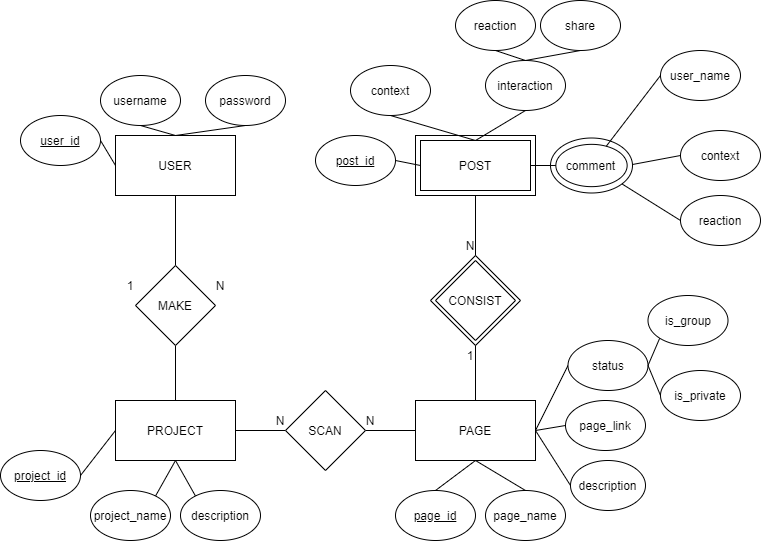

The diagram above was exported from draw.io. Its source (the exported page's mxGraphModel, read from the mxfile embedded in the PNG):
<mxGraphModel dx="1024" dy="592" grid="1" gridSize="10" guides="1" tooltips="1" connect="1" arrows="1" fold="1" page="1" pageScale="1" pageWidth="850" pageHeight="1100" math="0" shadow="0">
  <root>
    <mxCell id="0" />
    <mxCell id="1" parent="0" />
    <mxCell id="_eg9AoAQoxb2xK2rVJ9x-2" value="USER" style="rounded=0;whiteSpace=wrap;html=1;" parent="1" vertex="1">
      <mxGeometry x="195" y="220" width="120" height="60" as="geometry" />
    </mxCell>
    <mxCell id="_eg9AoAQoxb2xK2rVJ9x-13" style="edgeStyle=none;rounded=0;orthogonalLoop=1;jettySize=auto;html=1;exitX=0.5;exitY=0;exitDx=0;exitDy=0;entryX=0.5;entryY=1;entryDx=0;entryDy=0;endArrow=none;endFill=0;" parent="1" source="_eg9AoAQoxb2xK2rVJ9x-3" target="_eg9AoAQoxb2xK2rVJ9x-12" edge="1">
      <mxGeometry relative="1" as="geometry" />
    </mxCell>
    <mxCell id="Aklq_Bpo2OvdpmJSs6sy-19" style="edgeStyle=none;rounded=0;orthogonalLoop=1;jettySize=auto;html=1;exitX=0.5;exitY=1;exitDx=0;exitDy=0;entryX=0.5;entryY=1;entryDx=0;entryDy=0;endArrow=none;endFill=0;" edge="1" parent="1" source="_eg9AoAQoxb2xK2rVJ9x-3" target="Aklq_Bpo2OvdpmJSs6sy-18">
      <mxGeometry relative="1" as="geometry" />
    </mxCell>
    <mxCell id="Aklq_Bpo2OvdpmJSs6sy-31" style="edgeStyle=none;rounded=0;orthogonalLoop=1;jettySize=auto;html=1;exitX=1;exitY=0.5;exitDx=0;exitDy=0;endArrow=none;endFill=0;" edge="1" parent="1" source="_eg9AoAQoxb2xK2rVJ9x-3" target="Aklq_Bpo2OvdpmJSs6sy-20">
      <mxGeometry relative="1" as="geometry" />
    </mxCell>
    <mxCell id="_eg9AoAQoxb2xK2rVJ9x-3" value="PROJECT" style="rounded=0;whiteSpace=wrap;html=1;" parent="1" vertex="1">
      <mxGeometry x="195" y="485" width="120" height="60" as="geometry" />
    </mxCell>
    <mxCell id="Aklq_Bpo2OvdpmJSs6sy-29" style="edgeStyle=none;rounded=0;orthogonalLoop=1;jettySize=auto;html=1;exitX=0.5;exitY=0;exitDx=0;exitDy=0;entryX=0.5;entryY=1;entryDx=0;entryDy=0;endArrow=none;endFill=0;" edge="1" parent="1" source="_eg9AoAQoxb2xK2rVJ9x-12" target="_eg9AoAQoxb2xK2rVJ9x-2">
      <mxGeometry relative="1" as="geometry" />
    </mxCell>
    <mxCell id="_eg9AoAQoxb2xK2rVJ9x-12" value="MAKE" style="rhombus;whiteSpace=wrap;html=1;" parent="1" vertex="1">
      <mxGeometry x="215" y="350" width="80" height="80" as="geometry" />
    </mxCell>
    <mxCell id="Aklq_Bpo2OvdpmJSs6sy-7" style="rounded=0;orthogonalLoop=1;jettySize=auto;html=1;exitX=0.5;exitY=1;exitDx=0;exitDy=0;entryX=0.5;entryY=0;entryDx=0;entryDy=0;endArrow=none;endFill=0;" edge="1" parent="1" source="Aklq_Bpo2OvdpmJSs6sy-1" target="_eg9AoAQoxb2xK2rVJ9x-2">
      <mxGeometry relative="1" as="geometry" />
    </mxCell>
    <mxCell id="Aklq_Bpo2OvdpmJSs6sy-1" value="username" style="ellipse;whiteSpace=wrap;html=1;" vertex="1" parent="1">
      <mxGeometry x="180" y="160" width="80" height="50" as="geometry" />
    </mxCell>
    <mxCell id="Aklq_Bpo2OvdpmJSs6sy-8" style="edgeStyle=none;rounded=0;orthogonalLoop=1;jettySize=auto;html=1;exitX=0.5;exitY=1;exitDx=0;exitDy=0;entryX=0.5;entryY=0;entryDx=0;entryDy=0;endArrow=none;endFill=0;" edge="1" parent="1" source="Aklq_Bpo2OvdpmJSs6sy-3" target="_eg9AoAQoxb2xK2rVJ9x-2">
      <mxGeometry relative="1" as="geometry" />
    </mxCell>
    <mxCell id="Aklq_Bpo2OvdpmJSs6sy-3" value="password" style="ellipse;whiteSpace=wrap;html=1;" vertex="1" parent="1">
      <mxGeometry x="285" y="160" width="80" height="50" as="geometry" />
    </mxCell>
    <mxCell id="Aklq_Bpo2OvdpmJSs6sy-9" style="edgeStyle=none;rounded=0;orthogonalLoop=1;jettySize=auto;html=1;exitX=1;exitY=0.5;exitDx=0;exitDy=0;entryX=0;entryY=0.5;entryDx=0;entryDy=0;endArrow=none;endFill=0;" edge="1" parent="1" source="Aklq_Bpo2OvdpmJSs6sy-4" target="_eg9AoAQoxb2xK2rVJ9x-2">
      <mxGeometry relative="1" as="geometry" />
    </mxCell>
    <mxCell id="Aklq_Bpo2OvdpmJSs6sy-4" value="&lt;u&gt;user_id&lt;/u&gt;" style="ellipse;whiteSpace=wrap;html=1;" vertex="1" parent="1">
      <mxGeometry x="100" y="200" width="80" height="50" as="geometry" />
    </mxCell>
    <mxCell id="Aklq_Bpo2OvdpmJSs6sy-14" style="edgeStyle=none;rounded=0;orthogonalLoop=1;jettySize=auto;html=1;exitX=0.5;exitY=1;exitDx=0;exitDy=0;endArrow=none;endFill=0;entryX=0.5;entryY=1;entryDx=0;entryDy=0;" edge="1" parent="1" source="Aklq_Bpo2OvdpmJSs6sy-11" target="_eg9AoAQoxb2xK2rVJ9x-3">
      <mxGeometry relative="1" as="geometry">
        <mxPoint x="195" y="550" as="targetPoint" />
      </mxGeometry>
    </mxCell>
    <mxCell id="Aklq_Bpo2OvdpmJSs6sy-11" value="project_name" style="ellipse;whiteSpace=wrap;html=1;" vertex="1" parent="1">
      <mxGeometry x="170" y="575" width="80" height="50" as="geometry" />
    </mxCell>
    <mxCell id="Aklq_Bpo2OvdpmJSs6sy-12" value="1" style="text;html=1;strokeColor=none;fillColor=none;align=center;verticalAlign=middle;whiteSpace=wrap;rounded=0;" vertex="1" parent="1">
      <mxGeometry x="205" y="360" width="10" height="20" as="geometry" />
    </mxCell>
    <mxCell id="Aklq_Bpo2OvdpmJSs6sy-13" value="N" style="text;html=1;strokeColor=none;fillColor=none;align=center;verticalAlign=middle;whiteSpace=wrap;rounded=0;" vertex="1" parent="1">
      <mxGeometry x="295" y="360" width="10" height="20" as="geometry" />
    </mxCell>
    <mxCell id="Aklq_Bpo2OvdpmJSs6sy-18" value="description" style="ellipse;whiteSpace=wrap;html=1;" vertex="1" parent="1">
      <mxGeometry x="260" y="575" width="80" height="50" as="geometry" />
    </mxCell>
    <mxCell id="Aklq_Bpo2OvdpmJSs6sy-32" style="edgeStyle=none;rounded=0;orthogonalLoop=1;jettySize=auto;html=1;exitX=1;exitY=0.5;exitDx=0;exitDy=0;endArrow=none;endFill=0;" edge="1" parent="1" source="Aklq_Bpo2OvdpmJSs6sy-20" target="Aklq_Bpo2OvdpmJSs6sy-21">
      <mxGeometry relative="1" as="geometry" />
    </mxCell>
    <mxCell id="Aklq_Bpo2OvdpmJSs6sy-20" value="SCAN" style="rhombus;whiteSpace=wrap;html=1;" vertex="1" parent="1">
      <mxGeometry x="365" y="475" width="80" height="80" as="geometry" />
    </mxCell>
    <mxCell id="Aklq_Bpo2OvdpmJSs6sy-48" style="edgeStyle=none;rounded=0;orthogonalLoop=1;jettySize=auto;html=1;exitX=0.5;exitY=1;exitDx=0;exitDy=0;entryX=0.5;entryY=0;entryDx=0;entryDy=0;endArrow=none;endFill=0;" edge="1" parent="1" source="Aklq_Bpo2OvdpmJSs6sy-21" target="Aklq_Bpo2OvdpmJSs6sy-47">
      <mxGeometry relative="1" as="geometry" />
    </mxCell>
    <mxCell id="Aklq_Bpo2OvdpmJSs6sy-50" style="edgeStyle=none;rounded=0;orthogonalLoop=1;jettySize=auto;html=1;entryX=0;entryY=0.5;entryDx=0;entryDy=0;endArrow=none;endFill=0;exitX=1;exitY=0.5;exitDx=0;exitDy=0;" edge="1" parent="1" source="Aklq_Bpo2OvdpmJSs6sy-21" target="Aklq_Bpo2OvdpmJSs6sy-49">
      <mxGeometry relative="1" as="geometry">
        <mxPoint x="615" y="515" as="sourcePoint" />
      </mxGeometry>
    </mxCell>
    <mxCell id="Aklq_Bpo2OvdpmJSs6sy-66" style="edgeStyle=none;rounded=0;orthogonalLoop=1;jettySize=auto;html=1;exitX=1;exitY=0.5;exitDx=0;exitDy=0;entryX=0;entryY=0.5;entryDx=0;entryDy=0;endArrow=none;endFill=0;" edge="1" parent="1" source="Aklq_Bpo2OvdpmJSs6sy-21" target="Aklq_Bpo2OvdpmJSs6sy-65">
      <mxGeometry relative="1" as="geometry">
        <mxPoint x="615" y="515" as="sourcePoint" />
      </mxGeometry>
    </mxCell>
    <mxCell id="Aklq_Bpo2OvdpmJSs6sy-73" style="edgeStyle=none;rounded=0;orthogonalLoop=1;jettySize=auto;html=1;exitX=1;exitY=0.5;exitDx=0;exitDy=0;entryX=0;entryY=0.5;entryDx=0;entryDy=0;endArrow=none;endFill=0;" edge="1" parent="1" source="Aklq_Bpo2OvdpmJSs6sy-21" target="Aklq_Bpo2OvdpmJSs6sy-67">
      <mxGeometry relative="1" as="geometry">
        <mxPoint x="615" y="515" as="sourcePoint" />
      </mxGeometry>
    </mxCell>
    <mxCell id="Aklq_Bpo2OvdpmJSs6sy-21" value="PAGE" style="rounded=0;whiteSpace=wrap;html=1;" vertex="1" parent="1">
      <mxGeometry x="495" y="485" width="120" height="60" as="geometry" />
    </mxCell>
    <mxCell id="Aklq_Bpo2OvdpmJSs6sy-36" style="edgeStyle=none;rounded=0;orthogonalLoop=1;jettySize=auto;html=1;exitX=0.5;exitY=0;exitDx=0;exitDy=0;entryX=0.5;entryY=0;entryDx=0;entryDy=0;endArrow=none;endFill=0;" edge="1" parent="1" source="Aklq_Bpo2OvdpmJSs6sy-33" target="Aklq_Bpo2OvdpmJSs6sy-34">
      <mxGeometry relative="1" as="geometry" />
    </mxCell>
    <mxCell id="Aklq_Bpo2OvdpmJSs6sy-38" style="edgeStyle=none;rounded=0;orthogonalLoop=1;jettySize=auto;html=1;exitX=0.5;exitY=1;exitDx=0;exitDy=0;entryX=0.5;entryY=0;entryDx=0;entryDy=0;endArrow=none;endFill=0;" edge="1" parent="1" source="Aklq_Bpo2OvdpmJSs6sy-34" target="Aklq_Bpo2OvdpmJSs6sy-21">
      <mxGeometry relative="1" as="geometry" />
    </mxCell>
    <mxCell id="Aklq_Bpo2OvdpmJSs6sy-40" style="edgeStyle=none;rounded=0;orthogonalLoop=1;jettySize=auto;html=1;exitX=1;exitY=0.5;exitDx=0;exitDy=0;entryX=0;entryY=0.5;entryDx=0;entryDy=0;endArrow=none;endFill=0;" edge="1" parent="1" source="Aklq_Bpo2OvdpmJSs6sy-39" target="_eg9AoAQoxb2xK2rVJ9x-3">
      <mxGeometry relative="1" as="geometry" />
    </mxCell>
    <mxCell id="Aklq_Bpo2OvdpmJSs6sy-39" value="&lt;u&gt;project_id&lt;/u&gt;" style="ellipse;whiteSpace=wrap;html=1;" vertex="1" parent="1">
      <mxGeometry x="80" y="535" width="80" height="50" as="geometry" />
    </mxCell>
    <mxCell id="Aklq_Bpo2OvdpmJSs6sy-46" style="edgeStyle=none;rounded=0;orthogonalLoop=1;jettySize=auto;html=1;exitX=0.5;exitY=0;exitDx=0;exitDy=0;entryX=0.5;entryY=1;entryDx=0;entryDy=0;endArrow=none;endFill=0;" edge="1" parent="1" source="Aklq_Bpo2OvdpmJSs6sy-45" target="Aklq_Bpo2OvdpmJSs6sy-21">
      <mxGeometry relative="1" as="geometry" />
    </mxCell>
    <mxCell id="Aklq_Bpo2OvdpmJSs6sy-45" value="&lt;u&gt;page_id&lt;/u&gt;" style="ellipse;whiteSpace=wrap;html=1;" vertex="1" parent="1">
      <mxGeometry x="475" y="575" width="80" height="50" as="geometry" />
    </mxCell>
    <mxCell id="Aklq_Bpo2OvdpmJSs6sy-47" value="page_name" style="ellipse;whiteSpace=wrap;html=1;" vertex="1" parent="1">
      <mxGeometry x="565" y="575" width="80" height="50" as="geometry" />
    </mxCell>
    <mxCell id="Aklq_Bpo2OvdpmJSs6sy-49" value="description" style="ellipse;whiteSpace=wrap;html=1;" vertex="1" parent="1">
      <mxGeometry x="650" y="545" width="75" height="50" as="geometry" />
    </mxCell>
    <mxCell id="Aklq_Bpo2OvdpmJSs6sy-51" value="" style="group" vertex="1" connectable="0" parent="1">
      <mxGeometry x="510" y="340" width="90" height="90" as="geometry" />
    </mxCell>
    <mxCell id="Aklq_Bpo2OvdpmJSs6sy-41" value="" style="rhombus;whiteSpace=wrap;html=1;" vertex="1" parent="Aklq_Bpo2OvdpmJSs6sy-51">
      <mxGeometry width="90" height="90" as="geometry" />
    </mxCell>
    <mxCell id="Aklq_Bpo2OvdpmJSs6sy-34" value="CONSIST" style="rhombus;whiteSpace=wrap;html=1;" vertex="1" parent="Aklq_Bpo2OvdpmJSs6sy-51">
      <mxGeometry x="5" y="5" width="80" height="80" as="geometry" />
    </mxCell>
    <mxCell id="Aklq_Bpo2OvdpmJSs6sy-37" style="edgeStyle=none;rounded=0;orthogonalLoop=1;jettySize=auto;html=1;exitX=0;exitY=0;exitDx=0;exitDy=0;endArrow=none;endFill=0;" edge="1" parent="Aklq_Bpo2OvdpmJSs6sy-51" source="Aklq_Bpo2OvdpmJSs6sy-34" target="Aklq_Bpo2OvdpmJSs6sy-34">
      <mxGeometry relative="1" as="geometry" />
    </mxCell>
    <mxCell id="Aklq_Bpo2OvdpmJSs6sy-52" value="1" style="text;html=1;strokeColor=none;fillColor=none;align=center;verticalAlign=middle;whiteSpace=wrap;rounded=0;" vertex="1" parent="1">
      <mxGeometry x="545" y="430" width="10" height="20" as="geometry" />
    </mxCell>
    <mxCell id="Aklq_Bpo2OvdpmJSs6sy-57" value="N" style="text;html=1;strokeColor=none;fillColor=none;align=center;verticalAlign=middle;whiteSpace=wrap;rounded=0;" vertex="1" parent="1">
      <mxGeometry x="545" y="320" width="10" height="20" as="geometry" />
    </mxCell>
    <mxCell id="Aklq_Bpo2OvdpmJSs6sy-58" value="N" style="text;html=1;strokeColor=none;fillColor=none;align=center;verticalAlign=middle;whiteSpace=wrap;rounded=0;" vertex="1" parent="1">
      <mxGeometry x="355" y="495" width="10" height="20" as="geometry" />
    </mxCell>
    <mxCell id="Aklq_Bpo2OvdpmJSs6sy-59" value="N" style="text;html=1;strokeColor=none;fillColor=none;align=center;verticalAlign=middle;whiteSpace=wrap;rounded=0;" vertex="1" parent="1">
      <mxGeometry x="445" y="495" width="10" height="20" as="geometry" />
    </mxCell>
    <mxCell id="Aklq_Bpo2OvdpmJSs6sy-60" value="" style="group" vertex="1" connectable="0" parent="1">
      <mxGeometry x="495" y="220" width="120" height="60" as="geometry" />
    </mxCell>
    <mxCell id="Aklq_Bpo2OvdpmJSs6sy-33" value="" style="rounded=0;whiteSpace=wrap;html=1;" vertex="1" parent="Aklq_Bpo2OvdpmJSs6sy-60">
      <mxGeometry width="120" height="60" as="geometry" />
    </mxCell>
    <mxCell id="Aklq_Bpo2OvdpmJSs6sy-44" value="POST" style="rounded=0;whiteSpace=wrap;html=1;" vertex="1" parent="Aklq_Bpo2OvdpmJSs6sy-60">
      <mxGeometry x="5" y="5" width="110" height="50" as="geometry" />
    </mxCell>
    <mxCell id="Aklq_Bpo2OvdpmJSs6sy-65" value="page_link" style="ellipse;whiteSpace=wrap;html=1;" vertex="1" parent="1">
      <mxGeometry x="645" y="485" width="80" height="50" as="geometry" />
    </mxCell>
    <mxCell id="Aklq_Bpo2OvdpmJSs6sy-71" style="edgeStyle=none;rounded=0;orthogonalLoop=1;jettySize=auto;html=1;entryX=0;entryY=1;entryDx=0;entryDy=0;endArrow=none;endFill=0;exitX=1;exitY=0.5;exitDx=0;exitDy=0;" edge="1" parent="1" source="Aklq_Bpo2OvdpmJSs6sy-67" target="Aklq_Bpo2OvdpmJSs6sy-69">
      <mxGeometry relative="1" as="geometry">
        <mxPoint x="750" y="430" as="sourcePoint" />
      </mxGeometry>
    </mxCell>
    <mxCell id="Aklq_Bpo2OvdpmJSs6sy-67" value="status" style="ellipse;whiteSpace=wrap;html=1;" vertex="1" parent="1">
      <mxGeometry x="647.5" y="425" width="80" height="50" as="geometry" />
    </mxCell>
    <mxCell id="Aklq_Bpo2OvdpmJSs6sy-69" value="is_group" style="ellipse;whiteSpace=wrap;html=1;" vertex="1" parent="1">
      <mxGeometry x="727.5" y="380" width="80" height="50" as="geometry" />
    </mxCell>
    <mxCell id="Aklq_Bpo2OvdpmJSs6sy-72" style="edgeStyle=none;rounded=0;orthogonalLoop=1;jettySize=auto;html=1;exitX=0;exitY=0.5;exitDx=0;exitDy=0;entryX=1;entryY=0.5;entryDx=0;entryDy=0;endArrow=none;endFill=0;" edge="1" parent="1" source="Aklq_Bpo2OvdpmJSs6sy-70" target="Aklq_Bpo2OvdpmJSs6sy-67">
      <mxGeometry relative="1" as="geometry" />
    </mxCell>
    <mxCell id="Aklq_Bpo2OvdpmJSs6sy-70" value="is_private" style="ellipse;whiteSpace=wrap;html=1;" vertex="1" parent="1">
      <mxGeometry x="740" y="455" width="80" height="50" as="geometry" />
    </mxCell>
    <mxCell id="Aklq_Bpo2OvdpmJSs6sy-89" style="edgeStyle=none;rounded=0;orthogonalLoop=1;jettySize=auto;html=1;exitX=1;exitY=0.5;exitDx=0;exitDy=0;entryX=0;entryY=0.5;entryDx=0;entryDy=0;endArrow=none;endFill=0;" edge="1" parent="1" source="Aklq_Bpo2OvdpmJSs6sy-74" target="Aklq_Bpo2OvdpmJSs6sy-44">
      <mxGeometry relative="1" as="geometry" />
    </mxCell>
    <mxCell id="Aklq_Bpo2OvdpmJSs6sy-74" value="post_id" style="ellipse;whiteSpace=wrap;html=1;fontStyle=4" vertex="1" parent="1">
      <mxGeometry x="395" y="220" width="80" height="50" as="geometry" />
    </mxCell>
    <mxCell id="Aklq_Bpo2OvdpmJSs6sy-88" style="edgeStyle=none;rounded=0;orthogonalLoop=1;jettySize=auto;html=1;exitX=0.5;exitY=1;exitDx=0;exitDy=0;endArrow=none;endFill=0;entryX=0.5;entryY=0;entryDx=0;entryDy=0;" edge="1" parent="1" source="Aklq_Bpo2OvdpmJSs6sy-75" target="Aklq_Bpo2OvdpmJSs6sy-44">
      <mxGeometry relative="1" as="geometry">
        <mxPoint x="550" y="230" as="targetPoint" />
      </mxGeometry>
    </mxCell>
    <mxCell id="Aklq_Bpo2OvdpmJSs6sy-75" value="context&lt;span style=&quot;color: rgba(0 , 0 , 0 , 0) ; font-family: monospace ; font-size: 0px&quot;&gt;%3CmxGraphModel%3E%3Croot%3E%3CmxCell%20id%3D%220%22%2F%3E%3CmxCell%20id%3D%221%22%20parent%3D%220%22%2F%3E%3CmxCell%20id%3D%222%22%20value%3D%22link_id%22%20style%3D%22ellipse%3BwhiteSpace%3Dwrap%3Bhtml%3D1%3B%22%20vertex%3D%221%22%20parent%3D%221%22%3E%3CmxGeometry%20x%3D%22395%22%20y%3D%22220%22%20width%3D%2280%22%20height%3D%2250%22%20as%3D%22geometry%22%2F%3E%3C%2FmxCell%3E%3C%2Froot%3E%3C%2FmxGraphModel%3E&lt;/span&gt;" style="ellipse;whiteSpace=wrap;html=1;" vertex="1" parent="1">
      <mxGeometry x="430" y="150" width="80" height="50" as="geometry" />
    </mxCell>
    <mxCell id="Aklq_Bpo2OvdpmJSs6sy-80" style="edgeStyle=none;rounded=0;orthogonalLoop=1;jettySize=auto;html=1;exitX=0.5;exitY=1;exitDx=0;exitDy=0;entryX=0.5;entryY=0;entryDx=0;entryDy=0;endArrow=none;endFill=0;" edge="1" parent="1" source="Aklq_Bpo2OvdpmJSs6sy-76" target="Aklq_Bpo2OvdpmJSs6sy-79">
      <mxGeometry relative="1" as="geometry" />
    </mxCell>
    <mxCell id="Aklq_Bpo2OvdpmJSs6sy-76" value="reaction" style="ellipse;whiteSpace=wrap;html=1;" vertex="1" parent="1">
      <mxGeometry x="535" y="85" width="80" height="50" as="geometry" />
    </mxCell>
    <mxCell id="Aklq_Bpo2OvdpmJSs6sy-81" style="edgeStyle=none;rounded=0;orthogonalLoop=1;jettySize=auto;html=1;exitX=0.5;exitY=1;exitDx=0;exitDy=0;endArrow=none;endFill=0;entryX=0.5;entryY=0;entryDx=0;entryDy=0;" edge="1" parent="1" source="Aklq_Bpo2OvdpmJSs6sy-77" target="Aklq_Bpo2OvdpmJSs6sy-79">
      <mxGeometry relative="1" as="geometry">
        <mxPoint x="640" y="190" as="targetPoint" />
      </mxGeometry>
    </mxCell>
    <mxCell id="Aklq_Bpo2OvdpmJSs6sy-77" value="share" style="ellipse;whiteSpace=wrap;html=1;" vertex="1" parent="1">
      <mxGeometry x="620" y="85" width="80" height="50" as="geometry" />
    </mxCell>
    <mxCell id="Aklq_Bpo2OvdpmJSs6sy-79" value="interaction" style="ellipse;whiteSpace=wrap;html=1;" vertex="1" parent="1">
      <mxGeometry x="565" y="145" width="80" height="50" as="geometry" />
    </mxCell>
    <mxCell id="Aklq_Bpo2OvdpmJSs6sy-84" value="user_name" style="ellipse;whiteSpace=wrap;html=1;" vertex="1" parent="1">
      <mxGeometry x="740" y="135" width="80" height="50" as="geometry" />
    </mxCell>
    <mxCell id="Aklq_Bpo2OvdpmJSs6sy-95" style="edgeStyle=none;rounded=0;orthogonalLoop=1;jettySize=auto;html=1;exitX=0;exitY=0.5;exitDx=0;exitDy=0;entryX=1;entryY=0.5;entryDx=0;entryDy=0;endArrow=none;endFill=0;" edge="1" parent="1" source="Aklq_Bpo2OvdpmJSs6sy-85" target="Aklq_Bpo2OvdpmJSs6sy-91">
      <mxGeometry relative="1" as="geometry" />
    </mxCell>
    <mxCell id="Aklq_Bpo2OvdpmJSs6sy-85" value="context" style="ellipse;whiteSpace=wrap;html=1;" vertex="1" parent="1">
      <mxGeometry x="760" y="215" width="80" height="50" as="geometry" />
    </mxCell>
    <mxCell id="Aklq_Bpo2OvdpmJSs6sy-96" style="edgeStyle=none;rounded=0;orthogonalLoop=1;jettySize=auto;html=1;exitX=0;exitY=0.5;exitDx=0;exitDy=0;entryX=1;entryY=1;entryDx=0;entryDy=0;endArrow=none;endFill=0;" edge="1" parent="1" source="Aklq_Bpo2OvdpmJSs6sy-86" target="Aklq_Bpo2OvdpmJSs6sy-91">
      <mxGeometry relative="1" as="geometry" />
    </mxCell>
    <mxCell id="Aklq_Bpo2OvdpmJSs6sy-86" value="reaction" style="ellipse;whiteSpace=wrap;html=1;" vertex="1" parent="1">
      <mxGeometry x="760" y="280" width="80" height="50" as="geometry" />
    </mxCell>
    <mxCell id="Aklq_Bpo2OvdpmJSs6sy-87" style="edgeStyle=none;rounded=0;orthogonalLoop=1;jettySize=auto;html=1;exitX=0.5;exitY=0;exitDx=0;exitDy=0;entryX=0.5;entryY=1;entryDx=0;entryDy=0;endArrow=none;endFill=0;" edge="1" parent="1" source="Aklq_Bpo2OvdpmJSs6sy-44" target="Aklq_Bpo2OvdpmJSs6sy-79">
      <mxGeometry relative="1" as="geometry" />
    </mxCell>
    <mxCell id="Aklq_Bpo2OvdpmJSs6sy-93" value="" style="group" vertex="1" connectable="0" parent="1">
      <mxGeometry x="630" y="222.5" width="82" height="55" as="geometry" />
    </mxCell>
    <mxCell id="Aklq_Bpo2OvdpmJSs6sy-92" value="" style="ellipse;whiteSpace=wrap;html=1;" vertex="1" parent="Aklq_Bpo2OvdpmJSs6sy-93">
      <mxGeometry width="82" height="55" as="geometry" />
    </mxCell>
    <mxCell id="Aklq_Bpo2OvdpmJSs6sy-91" value="comment" style="ellipse;whiteSpace=wrap;html=1;" vertex="1" parent="Aklq_Bpo2OvdpmJSs6sy-93">
      <mxGeometry x="5.347826086956522" y="6.346153846153846" width="71.30434782608695" height="42.30769230769231" as="geometry" />
    </mxCell>
    <mxCell id="Aklq_Bpo2OvdpmJSs6sy-94" style="edgeStyle=none;rounded=0;orthogonalLoop=1;jettySize=auto;html=1;entryX=0;entryY=0.5;entryDx=0;entryDy=0;endArrow=none;endFill=0;" edge="1" parent="1" source="Aklq_Bpo2OvdpmJSs6sy-91" target="Aklq_Bpo2OvdpmJSs6sy-84">
      <mxGeometry relative="1" as="geometry" />
    </mxCell>
    <mxCell id="Aklq_Bpo2OvdpmJSs6sy-97" style="edgeStyle=none;rounded=0;orthogonalLoop=1;jettySize=auto;html=1;exitX=1;exitY=0.5;exitDx=0;exitDy=0;entryX=0;entryY=0.5;entryDx=0;entryDy=0;endArrow=none;endFill=0;" edge="1" parent="1" source="Aklq_Bpo2OvdpmJSs6sy-44" target="Aklq_Bpo2OvdpmJSs6sy-91">
      <mxGeometry relative="1" as="geometry" />
    </mxCell>
  </root>
</mxGraphModel>